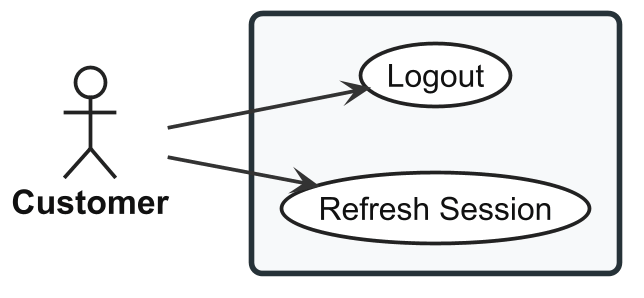

The diagram above was rendered by PlantUML. Its source (embedded in the PNG):
@startuml usecase-session-management

left to right direction

skinparam shadowing false
skinparam dpi 180

<style>

root {
  FontName "Arial"
  FontSize 18
  FontColor #111111
}

actor {
  FontName "Arial"
  FontSize 18
  FontStyle bold
  FontColor #111111
  BackgroundColor #FFFFFF
  LineColor #222222
  LineThickness 2
}

usecase {
  FontName "Arial"
  FontSize 17
  FontColor #111111
  FontStyle plain
  BackgroundColor #FFFFFF
  LineColor #222222
  LineThickness 2
  Padding 18
}

rectangle {
  FontName "Arial"
  FontSize 22
  FontStyle bold
  FontColor #111111
  BackgroundColor #F7F9FA
  LineColor #263238
  LineThickness 3
  RoundCorner 12
  Padding 30
}

arrow {
  FontName "Arial"
  FontSize 15
  FontColor #111111
  LineColor #333333
  LineThickness 2
}

</style>


actor "Customer" as Customer

rectangle {

  ' UC-STR-SES-REFRESH
  usecase "Refresh Session" as UC_REFRESH

  ' UC-STR-SES-LOGOUT
  usecase "Logout" as UC_LOGOUT

}

Customer --> UC_REFRESH
Customer --> UC_LOGOUT

@enduml